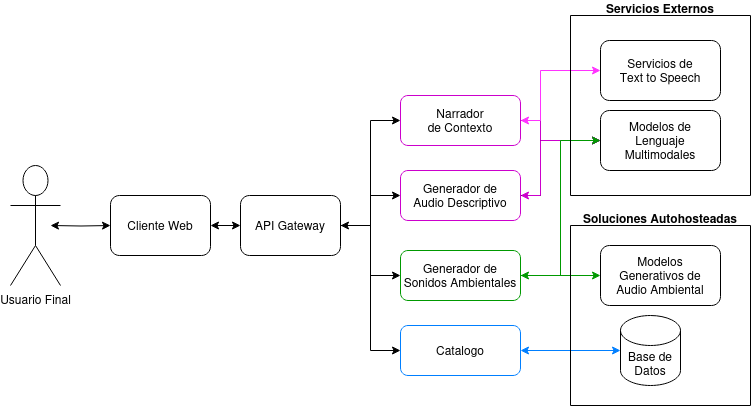

The diagram above was exported from draw.io. Its source (the exported page's mxGraphModel, read from the mxfile embedded in the PNG):
<mxGraphModel dx="870" dy="488" grid="1" gridSize="10" guides="1" tooltips="1" connect="1" arrows="1" fold="1" page="1" pageScale="1" pageWidth="827" pageHeight="1169" math="0" shadow="0">
  <root>
    <mxCell id="0" />
    <mxCell id="1" parent="0" />
    <mxCell id="hGWLuYTRhpoQD9couEbw-32" style="edgeStyle=orthogonalEdgeStyle;rounded=0;orthogonalLoop=1;jettySize=auto;html=1;entryX=0;entryY=0.5;entryDx=0;entryDy=0;startArrow=classic;startFill=1;" edge="1" parent="1" target="hGWLuYTRhpoQD9couEbw-2">
      <mxGeometry relative="1" as="geometry">
        <mxPoint x="80" y="230" as="sourcePoint" />
      </mxGeometry>
    </mxCell>
    <mxCell id="hGWLuYTRhpoQD9couEbw-1" value="Usuario Final" style="shape=umlActor;verticalLabelPosition=bottom;verticalAlign=top;html=1;outlineConnect=0;" vertex="1" parent="1">
      <mxGeometry x="40" y="170" width="50" height="120" as="geometry" />
    </mxCell>
    <mxCell id="hGWLuYTRhpoQD9couEbw-30" style="edgeStyle=orthogonalEdgeStyle;rounded=0;orthogonalLoop=1;jettySize=auto;html=1;entryX=0;entryY=0.5;entryDx=0;entryDy=0;startArrow=classic;startFill=1;" edge="1" parent="1" source="hGWLuYTRhpoQD9couEbw-2" target="hGWLuYTRhpoQD9couEbw-3">
      <mxGeometry relative="1" as="geometry" />
    </mxCell>
    <mxCell id="hGWLuYTRhpoQD9couEbw-2" value="Cliente Web" style="rounded=1;whiteSpace=wrap;html=1;" vertex="1" parent="1">
      <mxGeometry x="140" y="200" width="100" height="60" as="geometry" />
    </mxCell>
    <mxCell id="hGWLuYTRhpoQD9couEbw-26" style="edgeStyle=orthogonalEdgeStyle;rounded=0;orthogonalLoop=1;jettySize=auto;html=1;entryX=0;entryY=0.5;entryDx=0;entryDy=0;" edge="1" parent="1" source="hGWLuYTRhpoQD9couEbw-3" target="hGWLuYTRhpoQD9couEbw-6">
      <mxGeometry relative="1" as="geometry" />
    </mxCell>
    <mxCell id="hGWLuYTRhpoQD9couEbw-27" style="edgeStyle=orthogonalEdgeStyle;rounded=0;orthogonalLoop=1;jettySize=auto;html=1;exitX=1;exitY=0.5;exitDx=0;exitDy=0;entryX=0;entryY=0.5;entryDx=0;entryDy=0;" edge="1" parent="1" source="hGWLuYTRhpoQD9couEbw-3" target="hGWLuYTRhpoQD9couEbw-7">
      <mxGeometry relative="1" as="geometry" />
    </mxCell>
    <mxCell id="hGWLuYTRhpoQD9couEbw-28" style="edgeStyle=orthogonalEdgeStyle;rounded=0;orthogonalLoop=1;jettySize=auto;html=1;entryX=0;entryY=0.5;entryDx=0;entryDy=0;" edge="1" parent="1" source="hGWLuYTRhpoQD9couEbw-3" target="hGWLuYTRhpoQD9couEbw-8">
      <mxGeometry relative="1" as="geometry" />
    </mxCell>
    <mxCell id="hGWLuYTRhpoQD9couEbw-29" style="edgeStyle=orthogonalEdgeStyle;rounded=0;orthogonalLoop=1;jettySize=auto;html=1;entryX=0;entryY=0.5;entryDx=0;entryDy=0;startArrow=classic;startFill=1;" edge="1" parent="1" source="hGWLuYTRhpoQD9couEbw-3" target="hGWLuYTRhpoQD9couEbw-4">
      <mxGeometry relative="1" as="geometry" />
    </mxCell>
    <mxCell id="hGWLuYTRhpoQD9couEbw-3" value="API Gateway" style="rounded=1;whiteSpace=wrap;html=1;" vertex="1" parent="1">
      <mxGeometry x="270" y="200" width="100" height="60" as="geometry" />
    </mxCell>
    <mxCell id="hGWLuYTRhpoQD9couEbw-4" value="Catalogo" style="rounded=1;whiteSpace=wrap;html=1;strokeColor=#007FFF;" vertex="1" parent="1">
      <mxGeometry x="430" y="330" width="120" height="50" as="geometry" />
    </mxCell>
    <mxCell id="hGWLuYTRhpoQD9couEbw-23" style="edgeStyle=orthogonalEdgeStyle;rounded=0;orthogonalLoop=1;jettySize=auto;html=1;exitX=1;exitY=0.5;exitDx=0;exitDy=0;entryX=0;entryY=0.5;entryDx=0;entryDy=0;strokeColor=#CC00CC;" edge="1" parent="1" source="hGWLuYTRhpoQD9couEbw-6" target="hGWLuYTRhpoQD9couEbw-11">
      <mxGeometry relative="1" as="geometry">
        <Array as="points">
          <mxPoint x="570" y="125" />
          <mxPoint x="570" y="145" />
        </Array>
      </mxGeometry>
    </mxCell>
    <mxCell id="hGWLuYTRhpoQD9couEbw-24" style="edgeStyle=orthogonalEdgeStyle;rounded=0;orthogonalLoop=1;jettySize=auto;html=1;exitX=1;exitY=0.5;exitDx=0;exitDy=0;entryX=0;entryY=0.5;entryDx=0;entryDy=0;strokeColor=#FF33FF;startArrow=classic;startFill=1;" edge="1" parent="1" source="hGWLuYTRhpoQD9couEbw-6" target="hGWLuYTRhpoQD9couEbw-12">
      <mxGeometry relative="1" as="geometry">
        <Array as="points">
          <mxPoint x="570" y="125" />
          <mxPoint x="570" y="75" />
        </Array>
      </mxGeometry>
    </mxCell>
    <mxCell id="hGWLuYTRhpoQD9couEbw-6" value="&lt;div&gt;Narrador&lt;/div&gt;&lt;div&gt;de Contexto&lt;/div&gt;" style="rounded=1;whiteSpace=wrap;html=1;strokeColor=#CC00CC;" vertex="1" parent="1">
      <mxGeometry x="430" y="100" width="120" height="50" as="geometry" />
    </mxCell>
    <mxCell id="hGWLuYTRhpoQD9couEbw-22" style="edgeStyle=orthogonalEdgeStyle;rounded=0;orthogonalLoop=1;jettySize=auto;html=1;exitX=1;exitY=0.5;exitDx=0;exitDy=0;entryX=0;entryY=0.5;entryDx=0;entryDy=0;" edge="1" parent="1" source="hGWLuYTRhpoQD9couEbw-7" target="hGWLuYTRhpoQD9couEbw-11">
      <mxGeometry relative="1" as="geometry">
        <Array as="points">
          <mxPoint x="570" y="200" />
          <mxPoint x="570" y="145" />
        </Array>
      </mxGeometry>
    </mxCell>
    <mxCell id="hGWLuYTRhpoQD9couEbw-25" value="" style="edgeStyle=orthogonalEdgeStyle;rounded=0;orthogonalLoop=1;jettySize=auto;html=1;strokeColor=#CC00CC;endArrow=classic;endFill=1;startArrow=classic;startFill=1;" edge="1" parent="1" source="hGWLuYTRhpoQD9couEbw-7" target="hGWLuYTRhpoQD9couEbw-11">
      <mxGeometry relative="1" as="geometry">
        <Array as="points">
          <mxPoint x="570" y="200" />
          <mxPoint x="570" y="145" />
        </Array>
      </mxGeometry>
    </mxCell>
    <mxCell id="hGWLuYTRhpoQD9couEbw-7" value="&lt;div&gt;Generador de&lt;/div&gt;&lt;div&gt;Audio Descriptivo&lt;/div&gt;" style="rounded=1;whiteSpace=wrap;html=1;strokeColor=#CC00CC;" vertex="1" parent="1">
      <mxGeometry x="430" y="175" width="120" height="50" as="geometry" />
    </mxCell>
    <mxCell id="hGWLuYTRhpoQD9couEbw-18" style="edgeStyle=orthogonalEdgeStyle;rounded=0;orthogonalLoop=1;jettySize=auto;html=1;exitX=1;exitY=0.5;exitDx=0;exitDy=0;entryX=0;entryY=0.5;entryDx=0;entryDy=0;strokeColor=#009900;" edge="1" parent="1" source="hGWLuYTRhpoQD9couEbw-8" target="hGWLuYTRhpoQD9couEbw-13">
      <mxGeometry relative="1" as="geometry" />
    </mxCell>
    <mxCell id="hGWLuYTRhpoQD9couEbw-20" style="edgeStyle=orthogonalEdgeStyle;rounded=0;orthogonalLoop=1;jettySize=auto;html=1;exitX=1;exitY=0.5;exitDx=0;exitDy=0;entryX=0;entryY=0.5;entryDx=0;entryDy=0;strokeColor=#009900;startArrow=classic;startFill=1;" edge="1" parent="1" source="hGWLuYTRhpoQD9couEbw-8" target="hGWLuYTRhpoQD9couEbw-11">
      <mxGeometry relative="1" as="geometry">
        <Array as="points">
          <mxPoint x="590" y="280" />
          <mxPoint x="590" y="145" />
        </Array>
      </mxGeometry>
    </mxCell>
    <mxCell id="hGWLuYTRhpoQD9couEbw-8" value="&lt;div&gt;Generador de&lt;/div&gt;&lt;div&gt;Sonidos Ambientales&lt;br&gt;&lt;/div&gt;" style="rounded=1;whiteSpace=wrap;html=1;strokeColor=#009900;" vertex="1" parent="1">
      <mxGeometry x="430" y="255" width="120" height="50" as="geometry" />
    </mxCell>
    <mxCell id="hGWLuYTRhpoQD9couEbw-15" style="edgeStyle=orthogonalEdgeStyle;rounded=0;orthogonalLoop=1;jettySize=auto;html=1;exitX=1;exitY=0.5;exitDx=0;exitDy=0;entryX=0;entryY=0.5;entryDx=0;entryDy=0;entryPerimeter=0;strokeColor=#007FFF;startArrow=classic;startFill=1;" edge="1" parent="1" source="hGWLuYTRhpoQD9couEbw-4" target="hGWLuYTRhpoQD9couEbw-9">
      <mxGeometry relative="1" as="geometry" />
    </mxCell>
    <mxCell id="hGWLuYTRhpoQD9couEbw-16" value="Soluciones Autohosteadas&#10;" style="swimlane;startSize=0;" vertex="1" parent="1">
      <mxGeometry x="600" y="230" width="180" height="180" as="geometry" />
    </mxCell>
    <mxCell id="hGWLuYTRhpoQD9couEbw-9" value="Base de Datos" style="shape=cylinder3;whiteSpace=wrap;html=1;boundedLbl=1;backgroundOutline=1;size=15;" vertex="1" parent="hGWLuYTRhpoQD9couEbw-16">
      <mxGeometry x="50" y="90" width="60" height="70" as="geometry" />
    </mxCell>
    <mxCell id="hGWLuYTRhpoQD9couEbw-13" value="&lt;div&gt;Modelos&lt;/div&gt;&lt;div&gt;Generativos de&lt;/div&gt;&lt;div&gt;Audio Ambiental&lt;br&gt;&lt;/div&gt;" style="rounded=1;whiteSpace=wrap;html=1;" vertex="1" parent="hGWLuYTRhpoQD9couEbw-16">
      <mxGeometry x="30" y="20" width="120" height="60" as="geometry" />
    </mxCell>
    <mxCell id="hGWLuYTRhpoQD9couEbw-17" value="Servicios Externos&#10;" style="swimlane;startSize=0;" vertex="1" parent="1">
      <mxGeometry x="600" y="20" width="180" height="180" as="geometry" />
    </mxCell>
    <mxCell id="hGWLuYTRhpoQD9couEbw-12" value="&lt;div&gt;Servicios de&lt;/div&gt;&lt;div&gt;Text to Speech&lt;br&gt;&lt;/div&gt;" style="rounded=1;whiteSpace=wrap;html=1;" vertex="1" parent="hGWLuYTRhpoQD9couEbw-17">
      <mxGeometry x="30" y="25" width="120" height="60" as="geometry" />
    </mxCell>
    <mxCell id="hGWLuYTRhpoQD9couEbw-11" value="&lt;div&gt;Modelos de &lt;br&gt;&lt;/div&gt;&lt;div&gt;Lenguaje Multimodales&lt;br&gt;&lt;/div&gt;" style="rounded=1;whiteSpace=wrap;html=1;" vertex="1" parent="hGWLuYTRhpoQD9couEbw-17">
      <mxGeometry x="30" y="95" width="120" height="60" as="geometry" />
    </mxCell>
  </root>
</mxGraphModel>